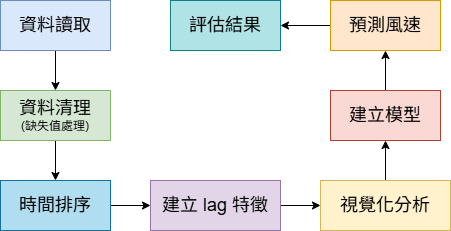

The diagram above was exported from draw.io. Its source (the exported page's mxGraphModel, read from the mxfile embedded in the PNG):
<mxGraphModel dx="353" dy="707" grid="1" gridSize="10" guides="1" tooltips="1" connect="1" arrows="1" fold="1" page="1" pageScale="1" pageWidth="827" pageHeight="1169" math="0" shadow="0">
  <root>
    <mxCell id="0" />
    <mxCell id="1" parent="0" />
    <mxCell id="4UA0J9Bdw4_mvCOpwt4v-2" edge="1" parent="1" source="ajc5B3slcF_u3JsDeR0d-1" style="edgeStyle=orthogonalEdgeStyle;rounded=0;orthogonalLoop=1;jettySize=auto;html=1;exitX=0.5;exitY=1;exitDx=0;exitDy=0;entryX=0.5;entryY=0;entryDx=0;entryDy=0;" target="4UA0J9Bdw4_mvCOpwt4v-1">
      <mxGeometry relative="1" as="geometry" />
    </mxCell>
    <mxCell id="ajc5B3slcF_u3JsDeR0d-1" parent="1" style="rounded=0;whiteSpace=wrap;html=1;fillColor=#dae8fc;strokeColor=#6c8ebf;" value="&lt;font style=&quot;font-size: 18px;&quot;&gt;資料讀取&lt;/font&gt;" vertex="1">
      <mxGeometry height="50" width="110" x="160" y="70" as="geometry" />
    </mxCell>
    <mxCell id="4UA0J9Bdw4_mvCOpwt4v-4" edge="1" parent="1" source="4UA0J9Bdw4_mvCOpwt4v-1" style="edgeStyle=orthogonalEdgeStyle;rounded=0;orthogonalLoop=1;jettySize=auto;html=1;exitX=0.5;exitY=1;exitDx=0;exitDy=0;entryX=0.5;entryY=0;entryDx=0;entryDy=0;" target="4UA0J9Bdw4_mvCOpwt4v-3">
      <mxGeometry relative="1" as="geometry" />
    </mxCell>
    <mxCell id="4UA0J9Bdw4_mvCOpwt4v-1" parent="1" style="rounded=0;whiteSpace=wrap;html=1;fillColor=#d5e8d4;strokeColor=#82b366;" value="&lt;font style=&quot;font-size: 18px;&quot;&gt;資料清理&lt;/font&gt;&lt;div&gt;&lt;font&gt;(缺失值處理)&lt;/font&gt;&lt;/div&gt;" vertex="1">
      <mxGeometry height="50" width="110" x="160" y="160" as="geometry" />
    </mxCell>
    <mxCell id="4UA0J9Bdw4_mvCOpwt4v-16" edge="1" parent="1" source="4UA0J9Bdw4_mvCOpwt4v-3" style="edgeStyle=orthogonalEdgeStyle;rounded=0;orthogonalLoop=1;jettySize=auto;html=1;exitX=1;exitY=0.5;exitDx=0;exitDy=0;entryX=0;entryY=0.5;entryDx=0;entryDy=0;" target="4UA0J9Bdw4_mvCOpwt4v-5">
      <mxGeometry relative="1" as="geometry" />
    </mxCell>
    <mxCell id="4UA0J9Bdw4_mvCOpwt4v-3" parent="1" style="rounded=0;whiteSpace=wrap;html=1;fillColor=#b1ddf0;strokeColor=#10739e;" value="&lt;font style=&quot;font-size: 18px;&quot;&gt;時間排序&lt;/font&gt;" vertex="1">
      <mxGeometry height="50" width="110" x="160" y="250" as="geometry" />
    </mxCell>
    <mxCell id="4UA0J9Bdw4_mvCOpwt4v-17" edge="1" parent="1" source="4UA0J9Bdw4_mvCOpwt4v-5" style="edgeStyle=orthogonalEdgeStyle;rounded=0;orthogonalLoop=1;jettySize=auto;html=1;exitX=1;exitY=0.5;exitDx=0;exitDy=0;entryX=0;entryY=0.5;entryDx=0;entryDy=0;" target="4UA0J9Bdw4_mvCOpwt4v-7">
      <mxGeometry relative="1" as="geometry" />
    </mxCell>
    <mxCell id="4UA0J9Bdw4_mvCOpwt4v-5" parent="1" style="rounded=0;whiteSpace=wrap;html=1;fillColor=#e1d5e7;strokeColor=#9673a6;" value="&lt;font style=&quot;font-size: 18px;&quot;&gt;建立 lag 特徵&lt;/font&gt;" vertex="1">
      <mxGeometry height="50" width="130" x="310" y="250" as="geometry" />
    </mxCell>
    <mxCell id="4UA0J9Bdw4_mvCOpwt4v-18" edge="1" parent="1" source="4UA0J9Bdw4_mvCOpwt4v-7" style="edgeStyle=orthogonalEdgeStyle;rounded=0;orthogonalLoop=1;jettySize=auto;html=1;exitX=0.5;exitY=0;exitDx=0;exitDy=0;entryX=0.5;entryY=1;entryDx=0;entryDy=0;" target="4UA0J9Bdw4_mvCOpwt4v-9">
      <mxGeometry relative="1" as="geometry" />
    </mxCell>
    <mxCell id="4UA0J9Bdw4_mvCOpwt4v-7" parent="1" style="rounded=0;whiteSpace=wrap;html=1;fillColor=#fff2cc;strokeColor=#d6b656;" value="&lt;font style=&quot;font-size: 18px;&quot;&gt;視覺化分析&lt;/font&gt;" vertex="1">
      <mxGeometry height="50" width="130" x="480" y="250" as="geometry" />
    </mxCell>
    <mxCell id="4UA0J9Bdw4_mvCOpwt4v-19" edge="1" parent="1" source="4UA0J9Bdw4_mvCOpwt4v-9" style="edgeStyle=orthogonalEdgeStyle;rounded=0;orthogonalLoop=1;jettySize=auto;html=1;exitX=0.5;exitY=0;exitDx=0;exitDy=0;entryX=0.5;entryY=1;entryDx=0;entryDy=0;" target="4UA0J9Bdw4_mvCOpwt4v-11">
      <mxGeometry relative="1" as="geometry" />
    </mxCell>
    <mxCell id="4UA0J9Bdw4_mvCOpwt4v-9" parent="1" style="rounded=0;whiteSpace=wrap;html=1;fillColor=#fad9d5;strokeColor=#ae4132;" value="&lt;font style=&quot;font-size: 18px;&quot;&gt;建立模型&lt;/font&gt;" vertex="1">
      <mxGeometry height="50" width="110" x="490" y="160" as="geometry" />
    </mxCell>
    <mxCell id="4UA0J9Bdw4_mvCOpwt4v-20" edge="1" parent="1" source="4UA0J9Bdw4_mvCOpwt4v-11" style="edgeStyle=orthogonalEdgeStyle;rounded=0;orthogonalLoop=1;jettySize=auto;html=1;entryX=1;entryY=0.5;entryDx=0;entryDy=0;" target="4UA0J9Bdw4_mvCOpwt4v-13">
      <mxGeometry relative="1" as="geometry" />
    </mxCell>
    <mxCell id="4UA0J9Bdw4_mvCOpwt4v-11" parent="1" style="rounded=0;whiteSpace=wrap;html=1;fillColor=#ffe6cc;strokeColor=#d79b00;" value="&lt;font style=&quot;font-size: 18px;&quot;&gt;預測風速&lt;/font&gt;" vertex="1">
      <mxGeometry height="50" width="110" x="490" y="70" as="geometry" />
    </mxCell>
    <mxCell id="4UA0J9Bdw4_mvCOpwt4v-13" parent="1" style="rounded=0;whiteSpace=wrap;html=1;fillColor=#b0e3e6;strokeColor=#0e8088;" value="&lt;font style=&quot;font-size: 18px;&quot;&gt;評估結果&lt;/font&gt;" vertex="1">
      <mxGeometry height="50" width="110" x="330" y="70" as="geometry" />
    </mxCell>
  </root>
</mxGraphModel>